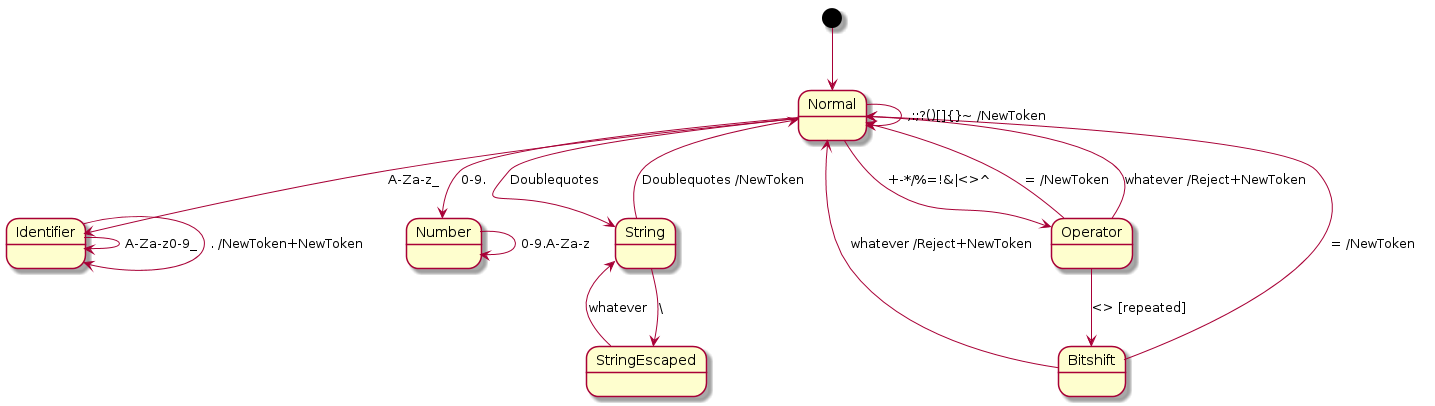

The diagram above was rendered by PlantUML. Its source (embedded in the PNG):
@startuml

[*] --> Normal
'Normal --> [*]

Normal --> Identifier : A-Za-z_
Identifier --> Identifier : A-Za-z0-9_
Identifier --> Identifier : . /NewToken+NewToken
'Normal --> Number : 0-9
Normal --> Number : 0-9.
Number --> Number : 0-9.A-Za-z
'Number --> Number : 0-9.A-Fa-fXxLlUu
'Number --> Number : 0-9
'Number --> NumberX : .
'Normal --> NumberX : .
'NumberX --> NumberX : 0-9
Normal --> Operator : +-*/%=!&|<>^
Operator --> Normal : = /NewToken
Operator --> Normal : whatever /Reject+NewToken
Operator --> Bitshift : <> [repeated]
Bitshift --> Normal : = /NewToken
Bitshift --> Normal : whatever /Reject+NewToken
'gibt es denn in C/C++ kein =~ ?
Normal --> Normal : ,:;?()[]{}~ /NewToken
Normal --> String : Doublequotes
String --> StringEscaped : \ 
StringEscaped --> String : whatever
String --> Normal : Doublequotes /NewToken

@enduml